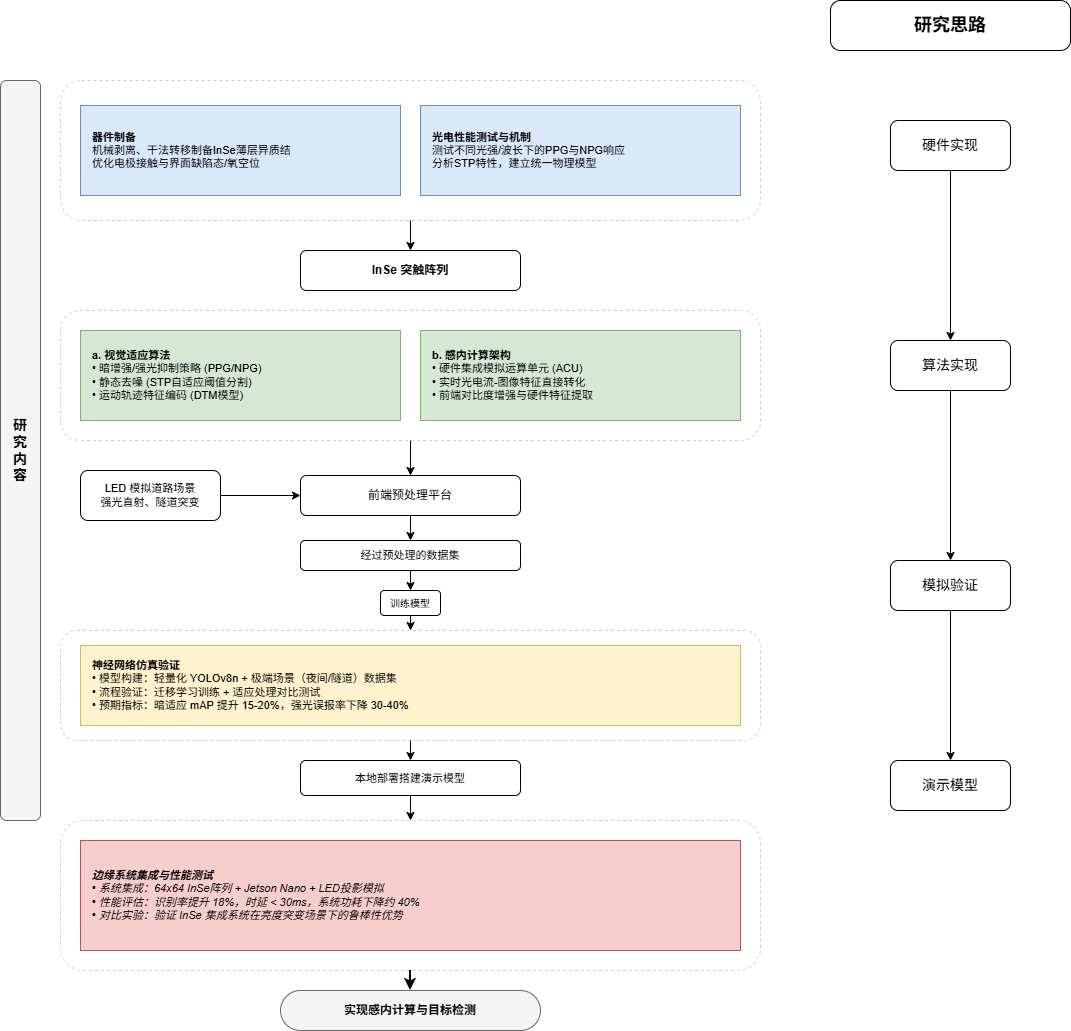

The diagram above was exported from draw.io. Its source (the exported page's mxGraphModel, read from the mxfile embedded in the PNG):
<mxGraphModel dx="1379" dy="880" grid="1" gridSize="10" guides="1" tooltips="1" connect="1" arrows="1" fold="1" page="1" pageScale="1" pageWidth="1169" pageHeight="827" math="0" shadow="0">
  <root>
    <mxCell id="0" />
    <mxCell id="1" parent="0" />
    <mxCell id="logic_title" parent="1" style="rounded=1;whiteSpace=wrap;html=1;arcSize=20;fillColor=none;strokeColor=#000000;fontStyle=1" value="&lt;font style=&quot;font-size: 18px;&quot;&gt;研究思路&lt;/font&gt;" vertex="1">
      <mxGeometry height="50" width="240" x="850" y="20" as="geometry" />
    </mxCell>
    <mxCell id="logic_1" parent="1" style="rounded=1;whiteSpace=wrap;html=1;fontSize=14;" value="硬件实现" vertex="1">
      <mxGeometry height="50" width="120" x="910" y="140" as="geometry" />
    </mxCell>
    <mxCell id="logic_2" parent="1" style="rounded=1;whiteSpace=wrap;html=1;fontSize=14;" value="算法实现" vertex="1">
      <mxGeometry height="50" width="120" x="910" y="360" as="geometry" />
    </mxCell>
    <mxCell id="logic_3" parent="1" style="rounded=1;whiteSpace=wrap;html=1;fontSize=14;" value="模拟验证" vertex="1">
      <mxGeometry height="50" width="120" x="910" y="580" as="geometry" />
    </mxCell>
    <mxCell id="logic_4" parent="1" style="rounded=1;whiteSpace=wrap;html=1;fontSize=14;" value="演示模型" vertex="1">
      <mxGeometry height="50" width="120" x="910" y="780" as="geometry" />
    </mxCell>
    <mxCell id="edge_l1" edge="1" parent="1" source="logic_1" style="edgeStyle=orthogonalEdgeStyle;rounded=0;strokeWidth=1;endArrow=classic;" target="logic_2">
      <mxGeometry relative="1" as="geometry" />
    </mxCell>
    <mxCell id="edge_l2" edge="1" parent="1" source="logic_2" style="edgeStyle=orthogonalEdgeStyle;rounded=0;strokeWidth=1;endArrow=classic;" target="logic_3">
      <mxGeometry relative="1" as="geometry" />
    </mxCell>
    <mxCell id="edge_l3" edge="1" parent="1" source="logic_3" style="edgeStyle=orthogonalEdgeStyle;rounded=0;strokeWidth=1;endArrow=classic;" target="logic_4">
      <mxGeometry relative="1" as="geometry" />
    </mxCell>
    <mxCell id="content_sidebar" parent="1" style="rounded=1;whiteSpace=wrap;html=1;fillColor=#f5f5f5;strokeColor=#666666;fontStyle=1;fontSize=14;align=center;" value="研&lt;br/&gt;究&lt;br/&gt;内&lt;br/&gt;容" vertex="1">
      <mxGeometry height="740" width="40" x="20" y="100" as="geometry" />
    </mxCell>
    <mxCell id="group_hw" parent="1" style="rounded=1;whiteSpace=wrap;html=1;dashed=1;fillColor=none;strokeColor=#cccccc;" value="" vertex="1">
      <mxGeometry height="140" width="700" x="80" y="100" as="geometry" />
    </mxCell>
    <mxCell id="hw_1" parent="1" style="rounded=0;whiteSpace=wrap;html=1;fillColor=#dae8fc;strokeColor=#6c8ebf;align=left;spacingLeft=10;fontSize=11;" value="&lt;b&gt;器件制备&lt;/b&gt;&lt;br/&gt;机械剥离、干法转移制备InSe薄层异质结&lt;br/&gt;优化电极接触与界面缺陷态/氧空位" vertex="1">
      <mxGeometry height="90" width="320" x="100" y="125" as="geometry" />
    </mxCell>
    <mxCell id="hw_2" parent="1" style="rounded=0;whiteSpace=wrap;html=1;fillColor=#dae8fc;strokeColor=#6c8ebf;align=left;spacingLeft=10;fontSize=11;" value="&lt;b&gt;光电性能测试与机制&lt;/b&gt;&lt;br/&gt;测试不同光强/波长下的PPG与NPG响应&lt;br/&gt;分析STP特性，建立统一物理模型" vertex="1">
      <mxGeometry height="90" width="320" x="440" y="125" as="geometry" />
    </mxCell>
    <mxCell id="hw_array" parent="1" style="rounded=1;whiteSpace=wrap;html=1;fillColor=#ffffff;strokeColor=#000000;" value="&lt;b&gt;InSe 突触阵列&lt;/b&gt;" vertex="1">
      <mxGeometry height="40" width="220" x="320" y="270" as="geometry" />
    </mxCell>
    <mxCell id="edge_hw" edge="1" parent="1" source="group_hw" style="edgeStyle=orthogonalEdgeStyle;rounded=0;strokeWidth=1;endArrow=classic;" target="hw_array">
      <mxGeometry relative="1" as="geometry" />
    </mxCell>
    <mxCell id="group_alg" parent="1" style="rounded=1;whiteSpace=wrap;html=1;dashed=1;fillColor=none;strokeColor=#cccccc;" value="" vertex="1">
      <mxGeometry height="130" width="700" x="80" y="330" as="geometry" />
    </mxCell>
    <mxCell id="alg_1" parent="1" style="rounded=0;whiteSpace=wrap;html=1;fillColor=#d5e8d4;strokeColor=#82b366;align=left;spacingLeft=10;fontSize=11;" value="&lt;b&gt;a. 视觉适应算法&lt;/b&gt;&lt;br/&gt;• 暗增强/强光抑制策略 (PPG/NPG)&lt;br/&gt;• 静态去噪 (STP自适应阈值分割)&lt;br/&gt;• 运动轨迹特征编码 (DTM模型)" vertex="1">
      <mxGeometry height="90" width="320" x="100" y="350" as="geometry" />
    </mxCell>
    <mxCell id="alg_2" parent="1" style="rounded=0;whiteSpace=wrap;html=1;fillColor=#d5e8d4;strokeColor=#82b366;align=left;spacingLeft=10;fontSize=11;" value="&lt;b&gt;b. 感内计算架构&lt;/b&gt;&lt;br/&gt;• 硬件集成模拟运算单元 (ACU)&lt;br/&gt;• 实时光电流-图像特征直接转化&lt;br/&gt;• 前端对比度增强与硬件特征提取" vertex="1">
      <mxGeometry height="90" width="320" x="440" y="350" as="geometry" />
    </mxCell>
    <mxCell id="input_led" parent="1" style="rounded=1;whiteSpace=wrap;html=1;fillColor=#ffffff;strokeColor=#000000;fontSize=11;" value="LED 模拟道路场景&lt;br/&gt;强光直射、隧道突变" vertex="1">
      <mxGeometry height="50" width="140" x="100" y="490" as="geometry" />
    </mxCell>
    <mxCell id="platform" parent="1" style="rounded=1;whiteSpace=wrap;html=1;fillColor=#ffffff;strokeColor=#000000;" value="前端预处理平台" vertex="1">
      <mxGeometry height="40" width="220" x="320" y="495" as="geometry" />
    </mxCell>
    <mxCell id="edge_input" edge="1" parent="1" source="input_led" style="edgeStyle=orthogonalEdgeStyle;rounded=0;endArrow=classic;" target="platform">
      <mxGeometry relative="1" as="geometry" />
    </mxCell>
    <mxCell id="edge_alg" edge="1" parent="1" source="group_alg" style="edgeStyle=orthogonalEdgeStyle;rounded=0;endArrow=classic;" target="platform">
      <mxGeometry relative="1" as="geometry" />
    </mxCell>
    <mxCell id="dataset" parent="1" style="rounded=1;whiteSpace=wrap;html=1;fillColor=#ffffff;strokeColor=#000000;fontSize=11;" value="经过预处理的数据集" vertex="1">
      <mxGeometry height="30" width="220" x="320" y="560" as="geometry" />
    </mxCell>
    <mxCell id="train" parent="1" style="rounded=1;whiteSpace=wrap;html=1;fillColor=#ffffff;strokeColor=#000000;fontSize=10;" value="训练模型" vertex="1">
      <mxGeometry height="25" width="60" x="400" y="610" as="geometry" />
    </mxCell>
    <mxCell id="group_sim" parent="1" style="rounded=1;whiteSpace=wrap;html=1;dashed=1;fillColor=none;strokeColor=#cccccc;" value="" vertex="1">
      <mxGeometry height="110" width="700" x="80" y="650" as="geometry" />
    </mxCell>
    <mxCell id="sim_1" parent="1" style="rounded=0;whiteSpace=wrap;html=1;fillColor=#fff2cc;strokeColor=#d6b656;align=left;spacingLeft=10;fontSize=11;" value="&lt;b&gt;神经网络仿真验证&lt;/b&gt;&lt;br/&gt;• 模型构建：轻量化 YOLOv8n + 极端场景（夜间/隧道）数据集&lt;br/&gt;• 流程验证：迁移学习训练 + 适应处理对比测试&lt;br/&gt;• 预期指标：暗适应 mAP 提升 15-20%，强光误报率下降 30-40%" vertex="1">
      <mxGeometry height="80" width="660" x="100" y="665" as="geometry" />
    </mxCell>
    <mxCell id="edge_p1" edge="1" parent="1" source="platform" style="edgeStyle=orthogonalEdgeStyle;rounded=0;endArrow=classic;" target="dataset">
      <mxGeometry relative="1" as="geometry" />
    </mxCell>
    <mxCell id="edge_p2" edge="1" parent="1" source="dataset" style="edgeStyle=orthogonalEdgeStyle;rounded=0;endArrow=classic;" target="train">
      <mxGeometry relative="1" as="geometry" />
    </mxCell>
    <mxCell id="edge_p3" edge="1" parent="1" source="train" style="edgeStyle=orthogonalEdgeStyle;rounded=0;endArrow=classic;" target="group_sim">
      <mxGeometry relative="1" as="geometry" />
    </mxCell>
    <mxCell id="demo_model" parent="1" style="rounded=1;whiteSpace=wrap;html=1;fillColor=#ffffff;strokeColor=#000000;fontSize=11;" value="本地部署搭建演示模型" vertex="1">
      <mxGeometry height="35" width="220" x="320" y="780" as="geometry" />
    </mxCell>
    <mxCell id="group_demo" parent="1" style="rounded=1;whiteSpace=wrap;html=1;dashed=1;fillColor=none;strokeColor=#cccccc;" value="" vertex="1">
      <mxGeometry height="150" width="700" x="80" y="840" as="geometry" />
    </mxCell>
    <mxCell id="demo_1" parent="1" style="rounded=0;whiteSpace=wrap;html=1;fillColor=#f8cecc;strokeColor=#b85450;align=left;spacingLeft=10;fontSize=11;fontStyle=2" value="&lt;b&gt;边缘系统集成与性能测试&lt;/b&gt;&lt;br/&gt;• 系统集成：64x64 InSe阵列 + Jetson Nano + LED投影模拟&lt;br/&gt;• 性能评估：识别率提升 18%，时延 &lt; 30ms，系统功耗下降约 40%&lt;br/&gt;• 对比实验：验证 InSe 集成系统在亮度突变场景下的鲁棒性优势" vertex="1">
      <mxGeometry height="110" width="660" x="100" y="860" as="geometry" />
    </mxCell>
    <mxCell id="edge_d1" edge="1" parent="1" source="group_sim" style="edgeStyle=orthogonalEdgeStyle;rounded=0;endArrow=classic;" target="demo_model">
      <mxGeometry relative="1" as="geometry" />
    </mxCell>
    <mxCell id="edge_d2" edge="1" parent="1" source="demo_model" style="edgeStyle=orthogonalEdgeStyle;rounded=0;endArrow=classic;" target="group_demo">
      <mxGeometry relative="1" as="geometry" />
    </mxCell>
    <mxCell id="final_goal" parent="1" style="rounded=1;whiteSpace=wrap;html=1;fillColor=#f5f5f5;strokeColor=#666666;arcSize=50;" value="&lt;b&gt;实现感内计算与目标检测&lt;/b&gt;" vertex="1">
      <mxGeometry height="40" width="260" x="300" y="1010" as="geometry" />
    </mxCell>
    <mxCell id="edge_final" edge="1" parent="1" source="group_demo" style="edgeStyle=orthogonalEdgeStyle;rounded=0;endArrow=classic;strokeWidth=2;" target="final_goal">
      <mxGeometry relative="1" as="geometry" />
    </mxCell>
  </root>
</mxGraphModel>